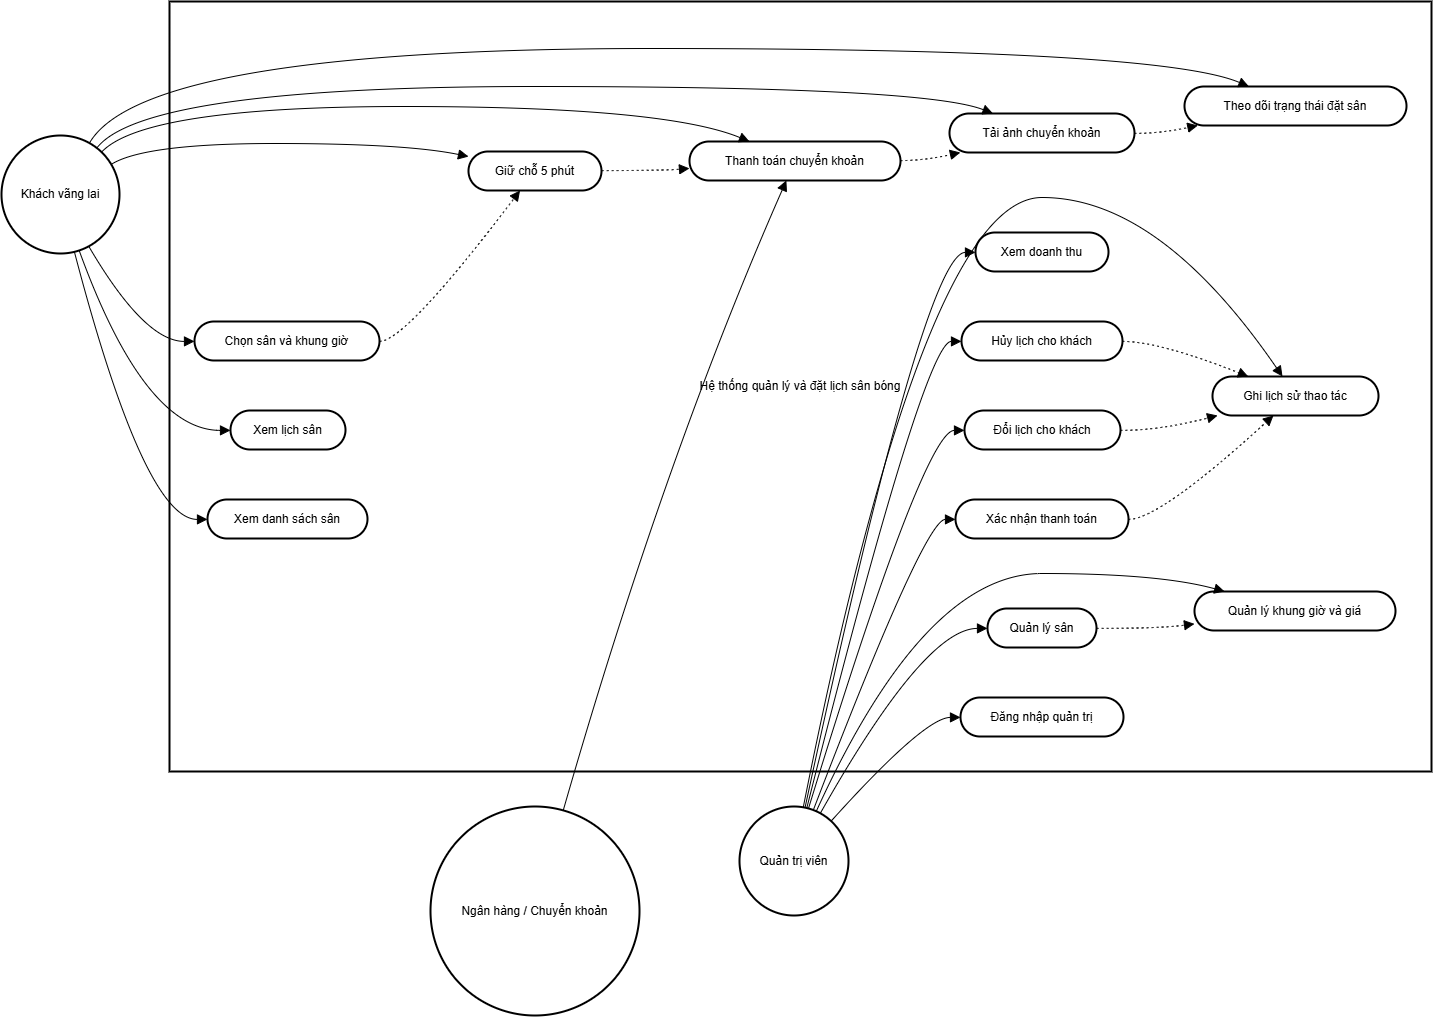

The diagram above was exported from draw.io. Its source (the exported page's mxGraphModel, read from the mxfile embedded in the PNG):
<mxGraphModel dx="1784" dy="805" grid="0" gridSize="10" guides="1" tooltips="1" connect="1" arrows="1" fold="1" page="0" pageScale="1" pageWidth="827" pageHeight="1169" math="0" shadow="0">
  <root>
    <mxCell id="0" />
    <mxCell id="1" parent="0" />
    <mxCell id="aDzZ9Nwezo8SgXdR06sz-108" parent="1" style="whiteSpace=wrap;strokeWidth=2;" value="Hệ thống quản lý và đặt lịch sân bóng" vertex="1">
      <mxGeometry height="770" width="1262" x="188" y="20" as="geometry" />
    </mxCell>
    <mxCell id="aDzZ9Nwezo8SgXdR06sz-109" parent="1" style="ellipse;aspect=fixed;strokeWidth=2;whiteSpace=wrap;" value="Khách vãng lai" vertex="1">
      <mxGeometry height="118" width="118" x="20" y="154" as="geometry" />
    </mxCell>
    <mxCell id="aDzZ9Nwezo8SgXdR06sz-110" parent="1" style="ellipse;aspect=fixed;strokeWidth=2;whiteSpace=wrap;" value="Quản trị viên" vertex="1">
      <mxGeometry height="109" width="109" x="758" y="825" as="geometry" />
    </mxCell>
    <mxCell id="aDzZ9Nwezo8SgXdR06sz-111" parent="1" style="ellipse;aspect=fixed;strokeWidth=2;whiteSpace=wrap;" value="Ngân hàng / Chuyển khoản" vertex="1">
      <mxGeometry height="209" width="209" x="449" y="825" as="geometry" />
    </mxCell>
    <mxCell id="aDzZ9Nwezo8SgXdR06sz-112" parent="1" style="rounded=1;whiteSpace=wrap;arcSize=50;strokeWidth=2;" value="Xem danh sách sân" vertex="1">
      <mxGeometry height="39" width="160" x="226" y="518" as="geometry" />
    </mxCell>
    <mxCell id="aDzZ9Nwezo8SgXdR06sz-113" parent="1" style="rounded=1;whiteSpace=wrap;arcSize=50;strokeWidth=2;" value="Xem lịch sân" vertex="1">
      <mxGeometry height="39" width="115" x="249" y="429" as="geometry" />
    </mxCell>
    <mxCell id="aDzZ9Nwezo8SgXdR06sz-114" parent="1" style="rounded=1;whiteSpace=wrap;arcSize=50;strokeWidth=2;" value="Chọn sân và khung giờ" vertex="1">
      <mxGeometry height="39" width="185" x="213" y="340" as="geometry" />
    </mxCell>
    <mxCell id="aDzZ9Nwezo8SgXdR06sz-115" parent="1" style="rounded=1;whiteSpace=wrap;arcSize=50;strokeWidth=2;" value="Giữ chỗ 5 phút" vertex="1">
      <mxGeometry height="39" width="133" x="487" y="170" as="geometry" />
    </mxCell>
    <mxCell id="aDzZ9Nwezo8SgXdR06sz-116" parent="1" style="rounded=1;whiteSpace=wrap;arcSize=50;strokeWidth=2;" value="Thanh toán chuyển khoản" vertex="1">
      <mxGeometry height="39" width="211" x="708" y="160" as="geometry" />
    </mxCell>
    <mxCell id="aDzZ9Nwezo8SgXdR06sz-117" parent="1" style="rounded=1;whiteSpace=wrap;arcSize=50;strokeWidth=2;" value="Tải ảnh chuyển khoản" vertex="1">
      <mxGeometry height="39" width="185" x="968" y="132" as="geometry" />
    </mxCell>
    <mxCell id="aDzZ9Nwezo8SgXdR06sz-118" parent="1" style="rounded=1;whiteSpace=wrap;arcSize=50;strokeWidth=2;" value="Theo dõi trạng thái đặt sân" vertex="1">
      <mxGeometry height="39" width="222" x="1203" y="105" as="geometry" />
    </mxCell>
    <mxCell id="aDzZ9Nwezo8SgXdR06sz-119" parent="1" style="rounded=1;whiteSpace=wrap;arcSize=50;strokeWidth=2;" value="Đăng nhập quản trị" vertex="1">
      <mxGeometry height="39" width="163" x="979" y="716" as="geometry" />
    </mxCell>
    <mxCell id="aDzZ9Nwezo8SgXdR06sz-120" parent="1" style="rounded=1;whiteSpace=wrap;arcSize=50;strokeWidth=2;" value="Quản lý sân" vertex="1">
      <mxGeometry height="39" width="109" x="1006" y="627" as="geometry" />
    </mxCell>
    <mxCell id="aDzZ9Nwezo8SgXdR06sz-121" parent="1" style="rounded=1;whiteSpace=wrap;arcSize=50;strokeWidth=2;" value="Quản lý khung giờ và giá" vertex="1">
      <mxGeometry height="39" width="201" x="1213" y="610" as="geometry" />
    </mxCell>
    <mxCell id="aDzZ9Nwezo8SgXdR06sz-122" parent="1" style="rounded=1;whiteSpace=wrap;arcSize=50;strokeWidth=2;" value="Xác nhận thanh toán" vertex="1">
      <mxGeometry height="39" width="173" x="974" y="518" as="geometry" />
    </mxCell>
    <mxCell id="aDzZ9Nwezo8SgXdR06sz-123" parent="1" style="rounded=1;whiteSpace=wrap;arcSize=50;strokeWidth=2;" value="Đổi lịch cho khách" vertex="1">
      <mxGeometry height="39" width="156" x="983" y="429" as="geometry" />
    </mxCell>
    <mxCell id="aDzZ9Nwezo8SgXdR06sz-124" parent="1" style="rounded=1;whiteSpace=wrap;arcSize=50;strokeWidth=2;" value="Hủy lịch cho khách" vertex="1">
      <mxGeometry height="39" width="161" x="980" y="340" as="geometry" />
    </mxCell>
    <mxCell id="aDzZ9Nwezo8SgXdR06sz-125" parent="1" style="rounded=1;whiteSpace=wrap;arcSize=50;strokeWidth=2;" value="Xem doanh thu" vertex="1">
      <mxGeometry height="39" width="133" x="994" y="251" as="geometry" />
    </mxCell>
    <mxCell id="aDzZ9Nwezo8SgXdR06sz-126" parent="1" style="rounded=1;whiteSpace=wrap;arcSize=50;strokeWidth=2;" value="Ghi lịch sử thao tác" vertex="1">
      <mxGeometry height="39" width="166" x="1231" y="395" as="geometry" />
    </mxCell>
    <mxCell id="aDzZ9Nwezo8SgXdR06sz-127" edge="1" parent="1" source="aDzZ9Nwezo8SgXdR06sz-109" style="curved=1;startArrow=none;endArrow=block;exitX=0.63;exitY=1.01;entryX=0;entryY=0.51;rounded=0;fontSize=12;startSize=8;endSize=8;" target="aDzZ9Nwezo8SgXdR06sz-112" value="">
      <mxGeometry relative="1" as="geometry">
        <Array as="points">
          <mxPoint x="163" y="538" />
        </Array>
      </mxGeometry>
    </mxCell>
    <mxCell id="aDzZ9Nwezo8SgXdR06sz-128" edge="1" parent="1" source="aDzZ9Nwezo8SgXdR06sz-109" style="curved=1;startArrow=none;endArrow=block;exitX=0.68;exitY=1.01;entryX=0;entryY=0.51;rounded=0;fontSize=12;startSize=8;endSize=8;" target="aDzZ9Nwezo8SgXdR06sz-113" value="">
      <mxGeometry relative="1" as="geometry">
        <Array as="points">
          <mxPoint x="163" y="449" />
        </Array>
      </mxGeometry>
    </mxCell>
    <mxCell id="aDzZ9Nwezo8SgXdR06sz-129" edge="1" parent="1" source="aDzZ9Nwezo8SgXdR06sz-109" style="curved=1;startArrow=none;endArrow=block;exitX=0.79;exitY=1.01;entryX=0;entryY=0.51;rounded=0;fontSize=12;startSize=8;endSize=8;" target="aDzZ9Nwezo8SgXdR06sz-114" value="">
      <mxGeometry relative="1" as="geometry">
        <Array as="points">
          <mxPoint x="163" y="360" />
        </Array>
      </mxGeometry>
    </mxCell>
    <mxCell id="aDzZ9Nwezo8SgXdR06sz-130" edge="1" parent="1" source="aDzZ9Nwezo8SgXdR06sz-109" style="curved=1;startArrow=none;endArrow=block;exitX=1;exitY=0.2;entryX=0;entryY=0.13;rounded=0;fontSize=12;startSize=8;endSize=8;" target="aDzZ9Nwezo8SgXdR06sz-115" value="">
      <mxGeometry relative="1" as="geometry">
        <Array as="points">
          <mxPoint x="163" y="162" />
          <mxPoint x="424" y="162" />
        </Array>
      </mxGeometry>
    </mxCell>
    <mxCell id="aDzZ9Nwezo8SgXdR06sz-131" edge="1" parent="1" source="aDzZ9Nwezo8SgXdR06sz-109" style="curved=1;startArrow=none;endArrow=block;exitX=0.98;exitY=0;entryX=0.28;entryY=-0.01;rounded=0;fontSize=12;startSize=8;endSize=8;" target="aDzZ9Nwezo8SgXdR06sz-116" value="">
      <mxGeometry relative="1" as="geometry">
        <Array as="points">
          <mxPoint x="163" y="125" />
          <mxPoint x="683" y="125" />
        </Array>
      </mxGeometry>
    </mxCell>
    <mxCell id="aDzZ9Nwezo8SgXdR06sz-132" edge="1" parent="1" source="aDzZ9Nwezo8SgXdR06sz-109" style="curved=1;startArrow=none;endArrow=block;exitX=0.89;exitY=0;entryX=0.24;entryY=0.01;rounded=0;fontSize=12;startSize=8;endSize=8;" target="aDzZ9Nwezo8SgXdR06sz-117" value="">
      <mxGeometry relative="1" as="geometry">
        <Array as="points">
          <mxPoint x="163" y="105" />
          <mxPoint x="943" y="105" />
        </Array>
      </mxGeometry>
    </mxCell>
    <mxCell id="aDzZ9Nwezo8SgXdR06sz-133" edge="1" parent="1" source="aDzZ9Nwezo8SgXdR06sz-109" style="curved=1;startArrow=none;endArrow=block;exitX=0.79;exitY=0;entryX=0.29;entryY=0;rounded=0;fontSize=12;startSize=8;endSize=8;" target="aDzZ9Nwezo8SgXdR06sz-118" value="">
      <mxGeometry relative="1" as="geometry">
        <Array as="points">
          <mxPoint x="163" y="67" />
          <mxPoint x="1178" y="67" />
        </Array>
      </mxGeometry>
    </mxCell>
    <mxCell id="aDzZ9Nwezo8SgXdR06sz-134" edge="1" parent="1" source="aDzZ9Nwezo8SgXdR06sz-110" style="curved=1;startArrow=none;endArrow=block;exitX=0.96;exitY=0;entryX=0;entryY=0.51;rounded=0;fontSize=12;startSize=8;endSize=8;" target="aDzZ9Nwezo8SgXdR06sz-119" value="">
      <mxGeometry relative="1" as="geometry">
        <Array as="points">
          <mxPoint x="943" y="736" />
        </Array>
      </mxGeometry>
    </mxCell>
    <mxCell id="aDzZ9Nwezo8SgXdR06sz-135" edge="1" parent="1" source="aDzZ9Nwezo8SgXdR06sz-110" style="curved=1;startArrow=none;endArrow=block;exitX=0.78;exitY=0;entryX=0;entryY=0.51;rounded=0;fontSize=12;startSize=8;endSize=8;" target="aDzZ9Nwezo8SgXdR06sz-120" value="">
      <mxGeometry relative="1" as="geometry">
        <Array as="points">
          <mxPoint x="943" y="647" />
        </Array>
      </mxGeometry>
    </mxCell>
    <mxCell id="aDzZ9Nwezo8SgXdR06sz-136" edge="1" parent="1" source="aDzZ9Nwezo8SgXdR06sz-110" style="curved=1;startArrow=none;endArrow=block;exitX=0.73;exitY=0;entryX=0.15;entryY=0;rounded=0;fontSize=12;startSize=8;endSize=8;" target="aDzZ9Nwezo8SgXdR06sz-121" value="">
      <mxGeometry relative="1" as="geometry">
        <Array as="points">
          <mxPoint x="943" y="592" />
          <mxPoint x="1178" y="592" />
        </Array>
      </mxGeometry>
    </mxCell>
    <mxCell id="aDzZ9Nwezo8SgXdR06sz-137" edge="1" parent="1" source="aDzZ9Nwezo8SgXdR06sz-110" style="curved=1;startArrow=none;endArrow=block;exitX=0.69;exitY=0;entryX=0;entryY=0.51;rounded=0;fontSize=12;startSize=8;endSize=8;" target="aDzZ9Nwezo8SgXdR06sz-122" value="">
      <mxGeometry relative="1" as="geometry">
        <Array as="points">
          <mxPoint x="943" y="538" />
        </Array>
      </mxGeometry>
    </mxCell>
    <mxCell id="aDzZ9Nwezo8SgXdR06sz-138" edge="1" parent="1" source="aDzZ9Nwezo8SgXdR06sz-110" style="curved=1;startArrow=none;endArrow=block;exitX=0.65;exitY=0;entryX=0;entryY=0.51;rounded=0;fontSize=12;startSize=8;endSize=8;" target="aDzZ9Nwezo8SgXdR06sz-123" value="">
      <mxGeometry relative="1" as="geometry">
        <Array as="points">
          <mxPoint x="943" y="449" />
        </Array>
      </mxGeometry>
    </mxCell>
    <mxCell id="aDzZ9Nwezo8SgXdR06sz-139" edge="1" parent="1" source="aDzZ9Nwezo8SgXdR06sz-110" style="curved=1;startArrow=none;endArrow=block;exitX=0.63;exitY=0;entryX=0;entryY=0.51;rounded=0;fontSize=12;startSize=8;endSize=8;" target="aDzZ9Nwezo8SgXdR06sz-124" value="">
      <mxGeometry relative="1" as="geometry">
        <Array as="points">
          <mxPoint x="943" y="360" />
        </Array>
      </mxGeometry>
    </mxCell>
    <mxCell id="aDzZ9Nwezo8SgXdR06sz-140" edge="1" parent="1" source="aDzZ9Nwezo8SgXdR06sz-110" style="curved=1;startArrow=none;endArrow=block;exitX=0.61;exitY=0;entryX=0;entryY=0.51;rounded=0;fontSize=12;startSize=8;endSize=8;" target="aDzZ9Nwezo8SgXdR06sz-125" value="">
      <mxGeometry relative="1" as="geometry">
        <Array as="points">
          <mxPoint x="943" y="271" />
        </Array>
      </mxGeometry>
    </mxCell>
    <mxCell id="aDzZ9Nwezo8SgXdR06sz-141" edge="1" parent="1" source="aDzZ9Nwezo8SgXdR06sz-110" style="curved=1;startArrow=none;endArrow=block;exitX=0.6;exitY=0;entryX=0.42;entryY=-0.01;rounded=0;fontSize=12;startSize=8;endSize=8;" target="aDzZ9Nwezo8SgXdR06sz-126" value="">
      <mxGeometry relative="1" as="geometry">
        <Array as="points">
          <mxPoint x="943" y="216" />
          <mxPoint x="1178" y="216" />
        </Array>
      </mxGeometry>
    </mxCell>
    <mxCell id="aDzZ9Nwezo8SgXdR06sz-142" edge="1" parent="1" source="aDzZ9Nwezo8SgXdR06sz-111" style="curved=1;startArrow=none;endArrow=block;exitX=0.64;exitY=0;entryX=0.46;entryY=0.99;rounded=0;fontSize=12;startSize=8;endSize=8;" target="aDzZ9Nwezo8SgXdR06sz-116" value="">
      <mxGeometry relative="1" as="geometry">
        <Array as="points">
          <mxPoint x="683" y="476" />
        </Array>
      </mxGeometry>
    </mxCell>
    <mxCell id="aDzZ9Nwezo8SgXdR06sz-143" edge="1" parent="1" source="aDzZ9Nwezo8SgXdR06sz-114" style="curved=1;dashed=1;dashPattern=2 3;startArrow=none;endArrow=block;exitX=1;exitY=0.51;entryX=0.39;entryY=0.99;rounded=0;fontSize=12;startSize=8;endSize=8;" target="aDzZ9Nwezo8SgXdR06sz-115" value="">
      <mxGeometry relative="1" as="geometry">
        <Array as="points">
          <mxPoint x="424" y="360" />
        </Array>
      </mxGeometry>
    </mxCell>
    <mxCell id="aDzZ9Nwezo8SgXdR06sz-144" edge="1" parent="1" source="aDzZ9Nwezo8SgXdR06sz-115" style="curved=1;dashed=1;dashPattern=2 3;startArrow=none;endArrow=block;exitX=1;exitY=0.49;entryX=0;entryY=0.69;rounded=0;fontSize=12;startSize=8;endSize=8;" target="aDzZ9Nwezo8SgXdR06sz-116" value="">
      <mxGeometry relative="1" as="geometry">
        <Array as="points">
          <mxPoint x="683" y="189" />
        </Array>
      </mxGeometry>
    </mxCell>
    <mxCell id="aDzZ9Nwezo8SgXdR06sz-145" edge="1" parent="1" source="aDzZ9Nwezo8SgXdR06sz-116" style="curved=1;dashed=1;dashPattern=2 3;startArrow=none;endArrow=block;exitX=1;exitY=0.49;entryX=0.05;entryY=1.01;rounded=0;fontSize=12;startSize=8;endSize=8;" target="aDzZ9Nwezo8SgXdR06sz-117" value="">
      <mxGeometry relative="1" as="geometry">
        <Array as="points">
          <mxPoint x="943" y="179" />
        </Array>
      </mxGeometry>
    </mxCell>
    <mxCell id="aDzZ9Nwezo8SgXdR06sz-146" edge="1" parent="1" source="aDzZ9Nwezo8SgXdR06sz-117" style="curved=1;dashed=1;dashPattern=2 3;startArrow=none;endArrow=block;exitX=1;exitY=0.51;entryX=0.06;entryY=1;rounded=0;fontSize=12;startSize=8;endSize=8;" target="aDzZ9Nwezo8SgXdR06sz-118" value="">
      <mxGeometry relative="1" as="geometry">
        <Array as="points">
          <mxPoint x="1178" y="152" />
        </Array>
      </mxGeometry>
    </mxCell>
    <mxCell id="aDzZ9Nwezo8SgXdR06sz-147" edge="1" parent="1" source="aDzZ9Nwezo8SgXdR06sz-120" style="curved=1;dashed=1;dashPattern=2 3;startArrow=none;endArrow=block;exitX=1;exitY=0.51;entryX=0;entryY=0.83;rounded=0;fontSize=12;startSize=8;endSize=8;" target="aDzZ9Nwezo8SgXdR06sz-121" value="">
      <mxGeometry relative="1" as="geometry">
        <Array as="points">
          <mxPoint x="1178" y="647" />
        </Array>
      </mxGeometry>
    </mxCell>
    <mxCell id="aDzZ9Nwezo8SgXdR06sz-148" edge="1" parent="1" source="aDzZ9Nwezo8SgXdR06sz-122" style="curved=1;dashed=1;dashPattern=2 3;startArrow=none;endArrow=block;exitX=1;exitY=0.51;entryX=0.37;entryY=0.99;rounded=0;fontSize=12;startSize=8;endSize=8;" target="aDzZ9Nwezo8SgXdR06sz-126" value="">
      <mxGeometry relative="1" as="geometry">
        <Array as="points">
          <mxPoint x="1178" y="538" />
        </Array>
      </mxGeometry>
    </mxCell>
    <mxCell id="aDzZ9Nwezo8SgXdR06sz-149" edge="1" parent="1" source="aDzZ9Nwezo8SgXdR06sz-123" style="curved=1;dashed=1;dashPattern=2 3;startArrow=none;endArrow=block;exitX=1;exitY=0.51;entryX=0.04;entryY=0.99;rounded=0;fontSize=12;startSize=8;endSize=8;" target="aDzZ9Nwezo8SgXdR06sz-126" value="">
      <mxGeometry relative="1" as="geometry">
        <Array as="points">
          <mxPoint x="1178" y="449" />
        </Array>
      </mxGeometry>
    </mxCell>
    <mxCell id="aDzZ9Nwezo8SgXdR06sz-150" edge="1" parent="1" source="aDzZ9Nwezo8SgXdR06sz-124" style="curved=1;dashed=1;dashPattern=2 3;startArrow=none;endArrow=block;exitX=1;exitY=0.51;entryX=0.21;entryY=-0.01;rounded=0;fontSize=12;startSize=8;endSize=8;" target="aDzZ9Nwezo8SgXdR06sz-126" value="">
      <mxGeometry relative="1" as="geometry">
        <Array as="points">
          <mxPoint x="1178" y="360" />
        </Array>
      </mxGeometry>
    </mxCell>
  </root>
</mxGraphModel>